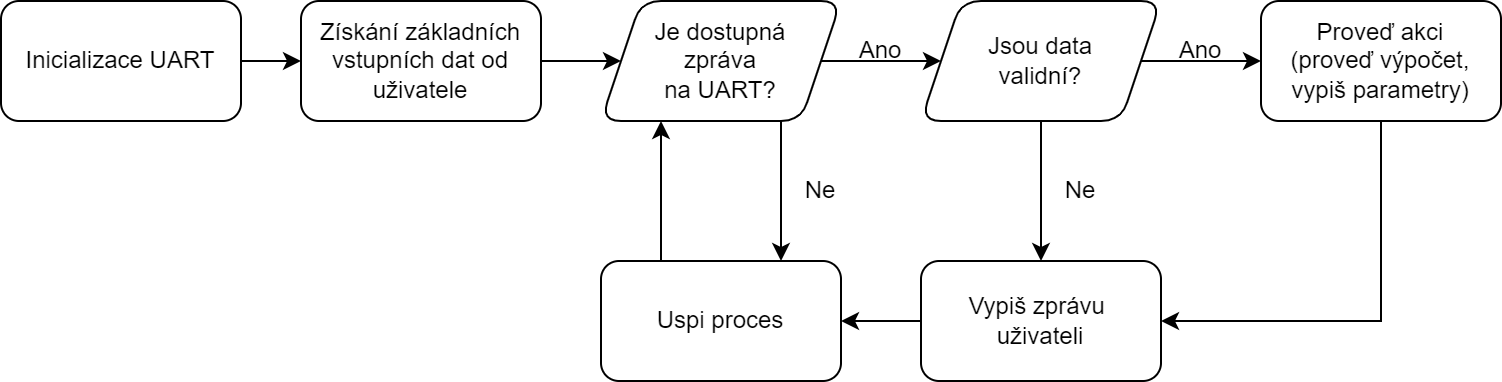

The diagram above was exported from draw.io. Its source (the exported page's mxGraphModel, read from the mxfile embedded in the PNG):
<mxGraphModel dx="1038" dy="617" grid="1" gridSize="10" guides="1" tooltips="1" connect="1" arrows="1" fold="1" page="1" pageScale="1" pageWidth="850" pageHeight="1100" math="0" shadow="0">
  <root>
    <mxCell id="0" />
    <mxCell id="1" parent="0" />
    <mxCell id="WLrotPzmna0-396plA4p-3" value="" style="edgeStyle=orthogonalEdgeStyle;rounded=0;orthogonalLoop=1;jettySize=auto;html=1;" parent="1" source="WLrotPzmna0-396plA4p-1" target="WLrotPzmna0-396plA4p-2" edge="1">
      <mxGeometry relative="1" as="geometry" />
    </mxCell>
    <mxCell id="WLrotPzmna0-396plA4p-1" value="Inicializace UART" style="rounded=1;whiteSpace=wrap;html=1;" parent="1" vertex="1">
      <mxGeometry x="40" y="320" width="120" height="60" as="geometry" />
    </mxCell>
    <mxCell id="WLrotPzmna0-396plA4p-7" value="" style="edgeStyle=orthogonalEdgeStyle;rounded=0;orthogonalLoop=1;jettySize=auto;html=1;" parent="1" source="WLrotPzmna0-396plA4p-2" target="WLrotPzmna0-396plA4p-6" edge="1">
      <mxGeometry relative="1" as="geometry" />
    </mxCell>
    <mxCell id="WLrotPzmna0-396plA4p-2" value="Získání základních vstupních dat od uživatele" style="whiteSpace=wrap;html=1;rounded=1;" parent="1" vertex="1">
      <mxGeometry x="190" y="320" width="120" height="60" as="geometry" />
    </mxCell>
    <mxCell id="WLrotPzmna0-396plA4p-9" style="edgeStyle=orthogonalEdgeStyle;rounded=0;orthogonalLoop=1;jettySize=auto;html=1;exitX=0.75;exitY=1;exitDx=0;exitDy=0;entryX=0.75;entryY=0;entryDx=0;entryDy=0;" parent="1" source="WLrotPzmna0-396plA4p-6" target="WLrotPzmna0-396plA4p-8" edge="1">
      <mxGeometry relative="1" as="geometry" />
    </mxCell>
    <mxCell id="WLrotPzmna0-396plA4p-16" value="" style="edgeStyle=orthogonalEdgeStyle;rounded=0;orthogonalLoop=1;jettySize=auto;html=1;" parent="1" source="WLrotPzmna0-396plA4p-6" target="WLrotPzmna0-396plA4p-15" edge="1">
      <mxGeometry relative="1" as="geometry" />
    </mxCell>
    <mxCell id="WLrotPzmna0-396plA4p-6" value="Je dostupná &lt;br&gt;zpráva&lt;br&gt;na UART?" style="shape=parallelogram;perimeter=parallelogramPerimeter;whiteSpace=wrap;html=1;fixedSize=1;rounded=1;" parent="1" vertex="1">
      <mxGeometry x="340" y="320" width="120" height="60" as="geometry" />
    </mxCell>
    <mxCell id="WLrotPzmna0-396plA4p-10" style="edgeStyle=orthogonalEdgeStyle;rounded=0;orthogonalLoop=1;jettySize=auto;html=1;exitX=0.25;exitY=0;exitDx=0;exitDy=0;entryX=0.25;entryY=1;entryDx=0;entryDy=0;" parent="1" source="WLrotPzmna0-396plA4p-8" target="WLrotPzmna0-396plA4p-6" edge="1">
      <mxGeometry relative="1" as="geometry" />
    </mxCell>
    <mxCell id="WLrotPzmna0-396plA4p-8" value="Uspi proces" style="whiteSpace=wrap;html=1;rounded=1;" parent="1" vertex="1">
      <mxGeometry x="340" y="450" width="120" height="60" as="geometry" />
    </mxCell>
    <mxCell id="WLrotPzmna0-396plA4p-11" value="Ne" style="text;html=1;strokeColor=none;fillColor=none;align=center;verticalAlign=middle;whiteSpace=wrap;rounded=0;" parent="1" vertex="1">
      <mxGeometry x="420" y="400" width="60" height="30" as="geometry" />
    </mxCell>
    <mxCell id="WLrotPzmna0-396plA4p-19" value="" style="edgeStyle=orthogonalEdgeStyle;rounded=0;orthogonalLoop=1;jettySize=auto;html=1;" parent="1" source="WLrotPzmna0-396plA4p-15" target="WLrotPzmna0-396plA4p-18" edge="1">
      <mxGeometry relative="1" as="geometry" />
    </mxCell>
    <mxCell id="WLrotPzmna0-396plA4p-23" value="" style="edgeStyle=orthogonalEdgeStyle;rounded=0;orthogonalLoop=1;jettySize=auto;html=1;" parent="1" source="WLrotPzmna0-396plA4p-15" target="WLrotPzmna0-396plA4p-22" edge="1">
      <mxGeometry relative="1" as="geometry" />
    </mxCell>
    <mxCell id="WLrotPzmna0-396plA4p-15" value="Jsou data &lt;br&gt;validní?" style="shape=parallelogram;perimeter=parallelogramPerimeter;whiteSpace=wrap;html=1;fixedSize=1;rounded=1;" parent="1" vertex="1">
      <mxGeometry x="500" y="320" width="120" height="60" as="geometry" />
    </mxCell>
    <mxCell id="WLrotPzmna0-396plA4p-17" value="Ano" style="text;html=1;strokeColor=none;fillColor=none;align=center;verticalAlign=middle;whiteSpace=wrap;rounded=0;" parent="1" vertex="1">
      <mxGeometry x="450" y="330" width="60" height="30" as="geometry" />
    </mxCell>
    <mxCell id="WLrotPzmna0-396plA4p-21" value="" style="edgeStyle=orthogonalEdgeStyle;rounded=0;orthogonalLoop=1;jettySize=auto;html=1;" parent="1" source="WLrotPzmna0-396plA4p-18" target="WLrotPzmna0-396plA4p-8" edge="1">
      <mxGeometry relative="1" as="geometry" />
    </mxCell>
    <mxCell id="WLrotPzmna0-396plA4p-18" value="Vypiš zprávu&amp;nbsp;&lt;br&gt;uživateli" style="whiteSpace=wrap;html=1;rounded=1;" parent="1" vertex="1">
      <mxGeometry x="500" y="450" width="120" height="60" as="geometry" />
    </mxCell>
    <mxCell id="WLrotPzmna0-396plA4p-20" value="Ne" style="text;html=1;strokeColor=none;fillColor=none;align=center;verticalAlign=middle;whiteSpace=wrap;rounded=0;" parent="1" vertex="1">
      <mxGeometry x="550" y="400" width="60" height="30" as="geometry" />
    </mxCell>
    <mxCell id="WLrotPzmna0-396plA4p-24" style="edgeStyle=orthogonalEdgeStyle;rounded=0;orthogonalLoop=1;jettySize=auto;html=1;exitX=0.5;exitY=1;exitDx=0;exitDy=0;entryX=1;entryY=0.5;entryDx=0;entryDy=0;" parent="1" source="WLrotPzmna0-396plA4p-22" target="WLrotPzmna0-396plA4p-18" edge="1">
      <mxGeometry relative="1" as="geometry">
        <Array as="points">
          <mxPoint x="730" y="480" />
        </Array>
      </mxGeometry>
    </mxCell>
    <mxCell id="WLrotPzmna0-396plA4p-22" value="Proveď akci&lt;br&gt;(proveď výpočet, vypiš parametry)" style="whiteSpace=wrap;html=1;rounded=1;" parent="1" vertex="1">
      <mxGeometry x="670" y="320" width="120" height="60" as="geometry" />
    </mxCell>
    <mxCell id="WLrotPzmna0-396plA4p-25" value="Ano" style="text;html=1;strokeColor=none;fillColor=none;align=center;verticalAlign=middle;whiteSpace=wrap;rounded=0;" parent="1" vertex="1">
      <mxGeometry x="610" y="330" width="60" height="30" as="geometry" />
    </mxCell>
  </root>
</mxGraphModel>